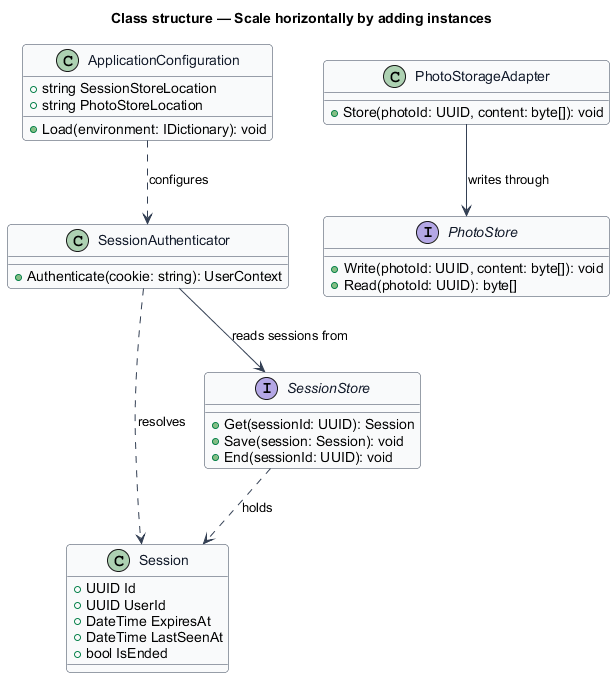

The diagram above was rendered by PlantUML. Its source (embedded in the PNG):
@startuml
' --- shared skin header ---
skinparam backgroundColor #FFFFFF
skinparam shadowing false
skinparam roundcorner 8
skinparam defaultFontName Arial
skinparam ArrowColor #344054
skinparam class {
  BorderColor #344054
  FontColor #101828
  BackgroundColor #F9FAFB
}
' --------------------------
title Class structure — Scale horizontally by adding instances

class Session {
  +UUID Id
  +UUID UserId
  +DateTime ExpiresAt
  +DateTime LastSeenAt
  +bool IsEnded
}

interface SessionStore {
  +Get(sessionId: UUID): Session
  +Save(session: Session): void
  +End(sessionId: UUID): void
}

class SessionAuthenticator {
  +Authenticate(cookie: string): UserContext
}

class ApplicationConfiguration {
  +string SessionStoreLocation
  +string PhotoStoreLocation
  +Load(environment: IDictionary): void
}

interface PhotoStore {
  +Write(photoId: UUID, content: byte[]): void
  +Read(photoId: UUID): byte[]
}

class PhotoStorageAdapter {
  +Store(photoId: UUID, content: byte[]): void
}

SessionAuthenticator --> SessionStore : reads sessions from
SessionAuthenticator ..> Session : resolves
SessionStore ..> Session : holds
ApplicationConfiguration ..> SessionAuthenticator : configures
PhotoStorageAdapter --> PhotoStore : writes through
@enduml